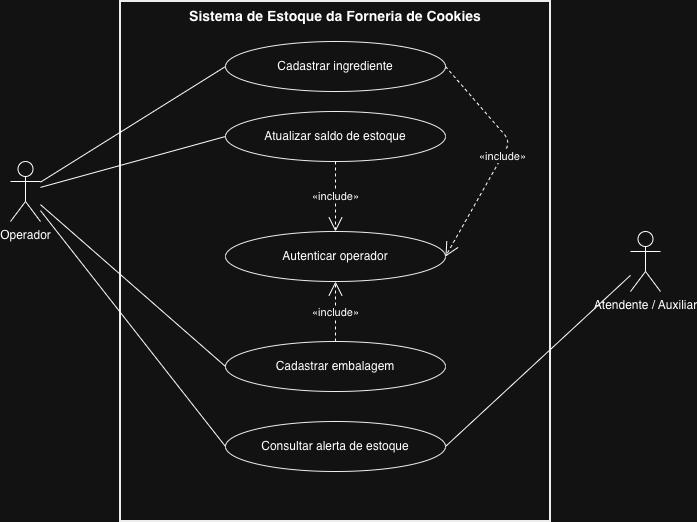

The diagram above was exported from draw.io. Its source (the exported page's mxGraphModel, read from the mxfile embedded in the PNG):
<mxGraphModel dx="1125" dy="747" grid="1" gridSize="10" guides="1" tooltips="1" connect="1" arrows="1" fold="1" page="1" pageScale="1" pageWidth="827" pageHeight="1169" math="0" shadow="0">
  <root>
    <mxCell id="0" />
    <mxCell id="1" parent="0" />
    <mxCell id="fronteira" parent="1" style="shape=rect;html=1;whiteSpace=wrap;align=center;verticalAlign=top;fontStyle=1;fontSize=14;fillColor=#ffffff;strokeColor=#000000;strokeWidth=2;" value="Sistema de Estoque da Forneria de Cookies" vertex="1">
      <mxGeometry height="520" width="430" x="220" y="40" as="geometry" />
    </mxCell>
    <mxCell id="ator_operador" parent="1" style="shape=umlActor;verticalLabelPosition=bottom;verticalAlign=top;html=1;outlineConnect=0;" value="Operador" vertex="1">
      <mxGeometry height="60" width="30" x="110" y="200" as="geometry" />
    </mxCell>
    <mxCell id="ator_atendente" parent="1" style="shape=umlActor;verticalLabelPosition=bottom;verticalAlign=top;html=1;outlineConnect=0;" value="Atendente / Auxiliar" vertex="1">
      <mxGeometry height="60" width="30" x="730" y="270" as="geometry" />
    </mxCell>
    <mxCell id="uc1" parent="1" style="ellipse;whiteSpace=wrap;html=1;fillColor=#ffffff;strokeColor=#000000;" value="Cadastrar ingrediente" vertex="1">
      <mxGeometry height="50" width="220" x="325" y="80" as="geometry" />
    </mxCell>
    <mxCell id="uc2" parent="1" style="ellipse;whiteSpace=wrap;html=1;fillColor=#ffffff;strokeColor=#000000;" value="Cadastrar embalagem" vertex="1">
      <mxGeometry height="50" width="220" x="325" y="380" as="geometry" />
    </mxCell>
    <mxCell id="uc3" parent="1" style="ellipse;whiteSpace=wrap;html=1;fillColor=#ffffff;strokeColor=#000000;" value="Atualizar saldo de estoque" vertex="1">
      <mxGeometry height="50" width="220" x="325" y="150" as="geometry" />
    </mxCell>
    <mxCell id="uc4" parent="1" style="ellipse;whiteSpace=wrap;html=1;fillColor=#ffffff;strokeColor=#000000;" value="Consultar alerta de estoque" vertex="1">
      <mxGeometry height="50" width="220" x="325" y="460" as="geometry" />
    </mxCell>
    <mxCell id="uc5" parent="1" style="ellipse;whiteSpace=wrap;html=1;fillColor=#ffffff;strokeColor=#000000;" value="Autenticar operador" vertex="1">
      <mxGeometry height="50" width="220" x="325" y="270" as="geometry" />
    </mxCell>
    <mxCell id="l1" edge="1" parent="1" source="ator_operador" style="endArrow=none;html=1;entryX=0;entryY=0.5;entryDx=0;entryDy=0;" target="uc1">
      <mxGeometry relative="1" as="geometry" />
    </mxCell>
    <mxCell id="l2" edge="1" parent="1" source="ator_operador" style="endArrow=none;html=1;entryX=0;entryY=0.5;entryDx=0;entryDy=0;" target="uc2">
      <mxGeometry relative="1" as="geometry" />
    </mxCell>
    <mxCell id="l3" edge="1" parent="1" source="ator_operador" style="endArrow=none;html=1;entryX=0;entryY=0.5;entryDx=0;entryDy=0;" target="uc3">
      <mxGeometry relative="1" as="geometry" />
    </mxCell>
    <mxCell id="l4" edge="1" parent="1" source="ator_operador" style="endArrow=none;html=1;entryX=0;entryY=0.5;entryDx=0;entryDy=0;" target="uc4">
      <mxGeometry relative="1" as="geometry" />
    </mxCell>
    <mxCell id="l5" edge="1" parent="1" source="ator_atendente" style="endArrow=none;html=1;entryX=1;entryY=0.5;entryDx=0;entryDy=0;" target="uc4">
      <mxGeometry relative="1" as="geometry" />
    </mxCell>
    <mxCell id="inc1" edge="1" parent="1" source="uc1" style="endArrow=open;endSize=12;dashed=1;html=1;exitX=1;exitY=0.5;exitDx=0;exitDy=0;entryX=1;entryY=0.5;entryDx=0;entryDy=0;" target="uc5" value="«include»">
      <mxGeometry relative="1" as="geometry">
        <Array as="points">
          <mxPoint x="610" y="180" />
        </Array>
      </mxGeometry>
    </mxCell>
    <mxCell id="inc2" edge="1" parent="1" source="uc2" style="endArrow=open;endSize=12;dashed=1;html=1;exitX=0.5;exitY=0;exitDx=0;exitDy=0;entryX=0.5;entryY=1;entryDx=0;entryDy=0;" target="uc5" value="«include»">
      <mxGeometry relative="1" x="-0.0252" as="geometry">
        <Array as="points" />
      </mxGeometry>
    </mxCell>
    <mxCell id="inc3" edge="1" parent="1" source="uc3" style="endArrow=open;endSize=12;dashed=1;html=1;exitX=0.5;exitY=1;exitDx=0;exitDy=0;entryX=0.5;entryY=0;entryDx=0;entryDy=0;" target="uc5" value="«include»">
      <mxGeometry relative="1" as="geometry">
        <Array as="points" />
      </mxGeometry>
    </mxCell>
  </root>
</mxGraphModel>